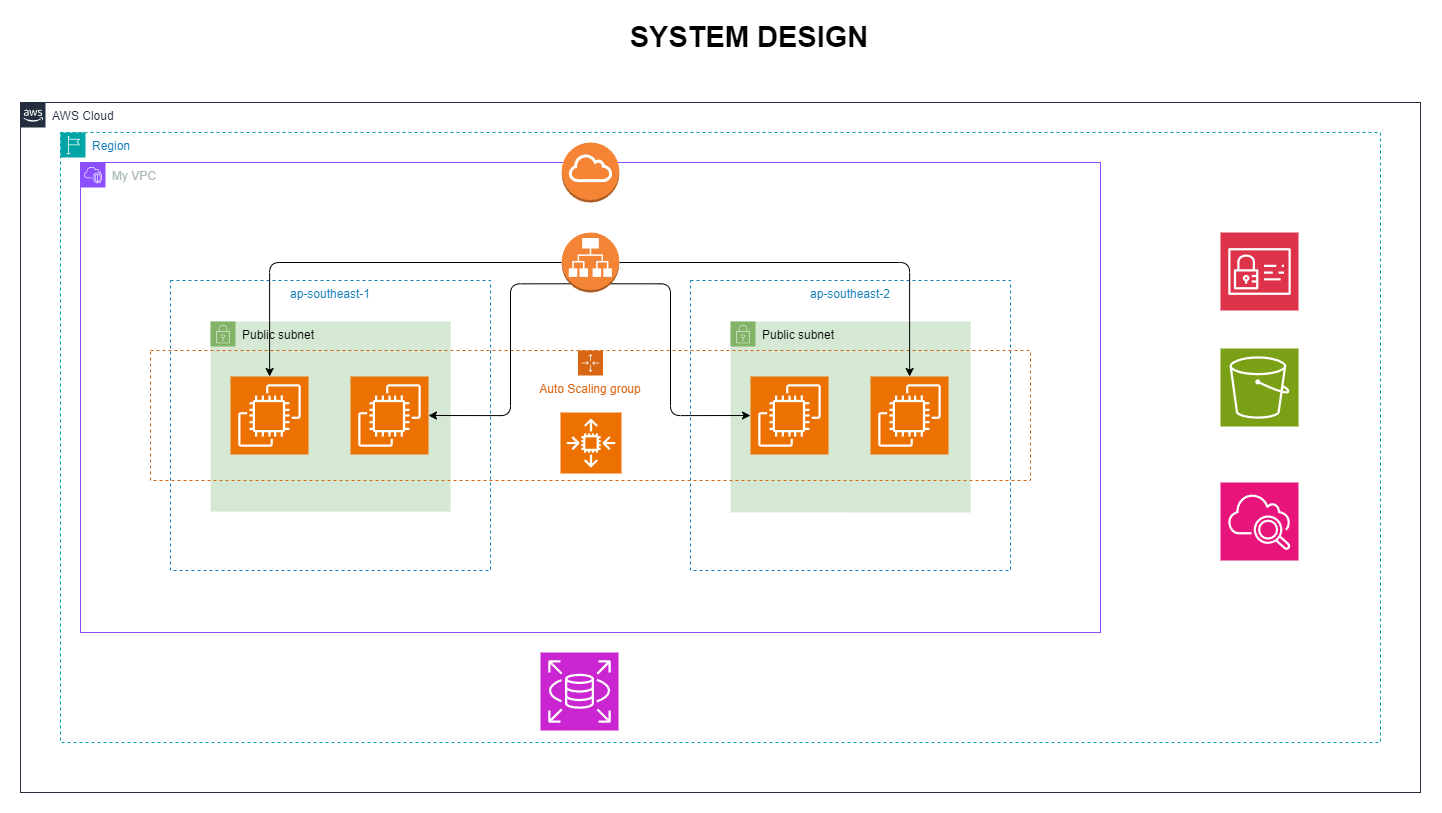

The diagram above was exported from draw.io. Its source (the exported page's mxGraphModel, read from the mxfile embedded in the PNG):
<mxGraphModel dx="1764" dy="2016" grid="1" gridSize="10" guides="1" tooltips="1" connect="1" arrows="1" fold="1" page="1" pageScale="1" pageWidth="850" pageHeight="1100" math="0" shadow="0">
  <root>
    <mxCell id="0" />
    <mxCell id="1" parent="0" />
    <mxCell id="HrL9pW3E0HjqylSX_Jq9-5" value="AWS Cloud" style="points=[[0,0],[0.25,0],[0.5,0],[0.75,0],[1,0],[1,0.25],[1,0.5],[1,0.75],[1,1],[0.75,1],[0.5,1],[0.25,1],[0,1],[0,0.75],[0,0.5],[0,0.25]];outlineConnect=0;gradientColor=none;html=1;whiteSpace=wrap;fontSize=12;fontStyle=0;container=1;pointerEvents=0;collapsible=0;recursiveResize=0;shape=mxgraph.aws4.group;grIcon=mxgraph.aws4.group_aws_cloud_alt;strokeColor=#232F3E;fillColor=none;verticalAlign=top;align=left;spacingLeft=30;fontColor=#232F3E;dashed=0;" vertex="1" parent="1">
      <mxGeometry x="120" y="-320" width="1400" height="690" as="geometry" />
    </mxCell>
    <mxCell id="HrL9pW3E0HjqylSX_Jq9-8" value="Region" style="points=[[0,0],[0.25,0],[0.5,0],[0.75,0],[1,0],[1,0.25],[1,0.5],[1,0.75],[1,1],[0.75,1],[0.5,1],[0.25,1],[0,1],[0,0.75],[0,0.5],[0,0.25]];outlineConnect=0;gradientColor=none;html=1;whiteSpace=wrap;fontSize=12;fontStyle=0;container=1;pointerEvents=0;collapsible=0;recursiveResize=0;shape=mxgraph.aws4.group;grIcon=mxgraph.aws4.group_region;strokeColor=#00A4A6;fillColor=none;verticalAlign=top;align=left;spacingLeft=30;fontColor=#147EBA;dashed=1;" vertex="1" parent="HrL9pW3E0HjqylSX_Jq9-5">
      <mxGeometry x="40" y="30" width="1320" height="610" as="geometry" />
    </mxCell>
    <mxCell id="HrL9pW3E0HjqylSX_Jq9-50" value="" style="sketch=0;points=[[0,0,0],[0.25,0,0],[0.5,0,0],[0.75,0,0],[1,0,0],[0,1,0],[0.25,1,0],[0.5,1,0],[0.75,1,0],[1,1,0],[0,0.25,0],[0,0.5,0],[0,0.75,0],[1,0.25,0],[1,0.5,0],[1,0.75,0]];outlineConnect=0;fontColor=#232F3E;fillColor=#C925D1;strokeColor=#ffffff;dashed=0;verticalLabelPosition=bottom;verticalAlign=top;align=center;html=1;fontSize=12;fontStyle=0;aspect=fixed;shape=mxgraph.aws4.resourceIcon;resIcon=mxgraph.aws4.rds;" vertex="1" parent="HrL9pW3E0HjqylSX_Jq9-8">
      <mxGeometry x="480" y="520" width="78" height="78" as="geometry" />
    </mxCell>
    <mxCell id="HrL9pW3E0HjqylSX_Jq9-47" value="" style="sketch=0;points=[[0,0,0],[0.25,0,0],[0.5,0,0],[0.75,0,0],[1,0,0],[0,1,0],[0.25,1,0],[0.5,1,0],[0.75,1,0],[1,1,0],[0,0.25,0],[0,0.5,0],[0,0.75,0],[1,0.25,0],[1,0.5,0],[1,0.75,0]];outlineConnect=0;fontColor=#232F3E;fillColor=#DD344C;strokeColor=#ffffff;dashed=0;verticalLabelPosition=bottom;verticalAlign=top;align=center;html=1;fontSize=12;fontStyle=0;aspect=fixed;shape=mxgraph.aws4.resourceIcon;resIcon=mxgraph.aws4.identity_and_access_management;" vertex="1" parent="HrL9pW3E0HjqylSX_Jq9-5">
      <mxGeometry x="1200" y="130" width="78" height="78" as="geometry" />
    </mxCell>
    <mxCell id="HrL9pW3E0HjqylSX_Jq9-48" value="" style="sketch=0;points=[[0,0,0],[0.25,0,0],[0.5,0,0],[0.75,0,0],[1,0,0],[0,1,0],[0.25,1,0],[0.5,1,0],[0.75,1,0],[1,1,0],[0,0.25,0],[0,0.5,0],[0,0.75,0],[1,0.25,0],[1,0.5,0],[1,0.75,0]];outlineConnect=0;fontColor=#232F3E;fillColor=#7AA116;strokeColor=#ffffff;dashed=0;verticalLabelPosition=bottom;verticalAlign=top;align=center;html=1;fontSize=12;fontStyle=0;aspect=fixed;shape=mxgraph.aws4.resourceIcon;resIcon=mxgraph.aws4.s3;" vertex="1" parent="HrL9pW3E0HjqylSX_Jq9-5">
      <mxGeometry x="1200" y="246" width="78" height="78" as="geometry" />
    </mxCell>
    <mxCell id="HrL9pW3E0HjqylSX_Jq9-49" value="" style="sketch=0;points=[[0,0,0],[0.25,0,0],[0.5,0,0],[0.75,0,0],[1,0,0],[0,1,0],[0.25,1,0],[0.5,1,0],[0.75,1,0],[1,1,0],[0,0.25,0],[0,0.5,0],[0,0.75,0],[1,0.25,0],[1,0.5,0],[1,0.75,0]];points=[[0,0,0],[0.25,0,0],[0.5,0,0],[0.75,0,0],[1,0,0],[0,1,0],[0.25,1,0],[0.5,1,0],[0.75,1,0],[1,1,0],[0,0.25,0],[0,0.5,0],[0,0.75,0],[1,0.25,0],[1,0.5,0],[1,0.75,0]];outlineConnect=0;fontColor=#232F3E;fillColor=#E7157B;strokeColor=#ffffff;dashed=0;verticalLabelPosition=bottom;verticalAlign=top;align=center;html=1;fontSize=12;fontStyle=0;aspect=fixed;shape=mxgraph.aws4.resourceIcon;resIcon=mxgraph.aws4.cloudwatch_2;" vertex="1" parent="HrL9pW3E0HjqylSX_Jq9-5">
      <mxGeometry x="1200" y="380" width="78" height="78" as="geometry" />
    </mxCell>
    <mxCell id="HrL9pW3E0HjqylSX_Jq9-11" value="My VPC&lt;div&gt;&lt;br&gt;&lt;/div&gt;" style="points=[[0,0],[0.25,0],[0.5,0],[0.75,0],[1,0],[1,0.25],[1,0.5],[1,0.75],[1,1],[0.75,1],[0.5,1],[0.25,1],[0,1],[0,0.75],[0,0.5],[0,0.25]];outlineConnect=0;gradientColor=none;html=1;whiteSpace=wrap;fontSize=12;fontStyle=0;container=1;pointerEvents=0;collapsible=0;recursiveResize=0;shape=mxgraph.aws4.group;grIcon=mxgraph.aws4.group_vpc2;strokeColor=#8C4FFF;fillColor=none;verticalAlign=top;align=left;spacingLeft=30;fontColor=#AAB7B8;dashed=0;" vertex="1" parent="1">
      <mxGeometry x="180" y="-260" width="1020" height="470" as="geometry" />
    </mxCell>
    <mxCell id="HrL9pW3E0HjqylSX_Jq9-21" value="ap-southeast-1" style="fillColor=none;strokeColor=#147EBA;dashed=1;verticalAlign=top;fontStyle=0;fontColor=#147EBA;whiteSpace=wrap;html=1;" vertex="1" parent="HrL9pW3E0HjqylSX_Jq9-11">
      <mxGeometry x="90" y="118" width="320" height="290" as="geometry" />
    </mxCell>
    <mxCell id="HrL9pW3E0HjqylSX_Jq9-17" value="ap-southeast-2" style="fillColor=none;strokeColor=#147EBA;dashed=1;verticalAlign=top;fontStyle=0;fontColor=#147EBA;whiteSpace=wrap;html=1;" vertex="1" parent="HrL9pW3E0HjqylSX_Jq9-11">
      <mxGeometry x="610" y="118" width="320" height="290" as="geometry" />
    </mxCell>
    <mxCell id="HrL9pW3E0HjqylSX_Jq9-24" value="Public subnet" style="points=[[0,0],[0.25,0],[0.5,0],[0.75,0],[1,0],[1,0.25],[1,0.5],[1,0.75],[1,1],[0.75,1],[0.5,1],[0.25,1],[0,1],[0,0.75],[0,0.5],[0,0.25]];outlineConnect=0;html=1;whiteSpace=wrap;fontSize=12;fontStyle=0;container=1;pointerEvents=0;collapsible=0;recursiveResize=0;shape=mxgraph.aws4.group;grIcon=mxgraph.aws4.group_security_group;grStroke=0;strokeColor=#82b366;fillColor=#d5e8d4;verticalAlign=top;align=left;spacingLeft=30;dashed=0;" vertex="1" parent="HrL9pW3E0HjqylSX_Jq9-11">
      <mxGeometry x="130" y="159" width="240" height="190" as="geometry" />
    </mxCell>
    <mxCell id="HrL9pW3E0HjqylSX_Jq9-27" value="Public subnet" style="points=[[0,0],[0.25,0],[0.5,0],[0.75,0],[1,0],[1,0.25],[1,0.5],[1,0.75],[1,1],[0.75,1],[0.5,1],[0.25,1],[0,1],[0,0.75],[0,0.5],[0,0.25]];outlineConnect=0;html=1;whiteSpace=wrap;fontSize=12;fontStyle=0;container=1;pointerEvents=0;collapsible=0;recursiveResize=0;shape=mxgraph.aws4.group;grIcon=mxgraph.aws4.group_security_group;grStroke=0;strokeColor=#82b366;fillColor=#d5e8d4;verticalAlign=top;align=left;spacingLeft=30;dashed=0;" vertex="1" parent="HrL9pW3E0HjqylSX_Jq9-11">
      <mxGeometry x="650" y="159" width="240" height="191" as="geometry" />
    </mxCell>
    <mxCell id="HrL9pW3E0HjqylSX_Jq9-22" value="Auto Scaling group" style="points=[[0,0],[0.25,0],[0.5,0],[0.75,0],[1,0],[1,0.25],[1,0.5],[1,0.75],[1,1],[0.75,1],[0.5,1],[0.25,1],[0,1],[0,0.75],[0,0.5],[0,0.25]];outlineConnect=0;gradientColor=none;html=1;whiteSpace=wrap;fontSize=12;fontStyle=0;container=1;pointerEvents=0;collapsible=0;recursiveResize=0;shape=mxgraph.aws4.groupCenter;grIcon=mxgraph.aws4.group_auto_scaling_group;grStroke=1;strokeColor=#D86613;fillColor=none;verticalAlign=top;align=center;fontColor=#D86613;dashed=1;spacingTop=25;" vertex="1" parent="HrL9pW3E0HjqylSX_Jq9-11">
      <mxGeometry x="70" y="188" width="880" height="130" as="geometry" />
    </mxCell>
    <mxCell id="HrL9pW3E0HjqylSX_Jq9-44" value="" style="sketch=0;points=[[0,0,0],[0.25,0,0],[0.5,0,0],[0.75,0,0],[1,0,0],[0,1,0],[0.25,1,0],[0.5,1,0],[0.75,1,0],[1,1,0],[0,0.25,0],[0,0.5,0],[0,0.75,0],[1,0.25,0],[1,0.5,0],[1,0.75,0]];outlineConnect=0;fontColor=#232F3E;fillColor=#ED7100;strokeColor=#ffffff;dashed=0;verticalLabelPosition=bottom;verticalAlign=top;align=center;html=1;fontSize=12;fontStyle=0;aspect=fixed;shape=mxgraph.aws4.resourceIcon;resIcon=mxgraph.aws4.ec2;" vertex="1" parent="HrL9pW3E0HjqylSX_Jq9-22">
      <mxGeometry x="600" y="26" width="78" height="78" as="geometry" />
    </mxCell>
    <mxCell id="HrL9pW3E0HjqylSX_Jq9-36" value="" style="sketch=0;points=[[0,0,0],[0.25,0,0],[0.5,0,0],[0.75,0,0],[1,0,0],[0,1,0],[0.25,1,0],[0.5,1,0],[0.75,1,0],[1,1,0],[0,0.25,0],[0,0.5,0],[0,0.75,0],[1,0.25,0],[1,0.5,0],[1,0.75,0]];outlineConnect=0;fontColor=#232F3E;fillColor=#ED7100;strokeColor=#ffffff;dashed=0;verticalLabelPosition=bottom;verticalAlign=top;align=center;html=1;fontSize=12;fontStyle=0;aspect=fixed;shape=mxgraph.aws4.resourceIcon;resIcon=mxgraph.aws4.ec2;" vertex="1" parent="HrL9pW3E0HjqylSX_Jq9-22">
      <mxGeometry x="200" y="26" width="78" height="78" as="geometry" />
    </mxCell>
    <mxCell id="HrL9pW3E0HjqylSX_Jq9-59" value="" style="sketch=0;points=[[0,0,0],[0.25,0,0],[0.5,0,0],[0.75,0,0],[1,0,0],[0,1,0],[0.25,1,0],[0.5,1,0],[0.75,1,0],[1,1,0],[0,0.25,0],[0,0.5,0],[0,0.75,0],[1,0.25,0],[1,0.5,0],[1,0.75,0]];outlineConnect=0;fontColor=#232F3E;fillColor=#ED7100;strokeColor=#ffffff;dashed=0;verticalLabelPosition=bottom;verticalAlign=top;align=center;html=1;fontSize=12;fontStyle=0;aspect=fixed;shape=mxgraph.aws4.resourceIcon;resIcon=mxgraph.aws4.auto_scaling2;" vertex="1" parent="HrL9pW3E0HjqylSX_Jq9-22">
      <mxGeometry x="410" y="62" width="61" height="61" as="geometry" />
    </mxCell>
    <mxCell id="HrL9pW3E0HjqylSX_Jq9-28" value="" style="sketch=0;points=[[0,0,0],[0.25,0,0],[0.5,0,0],[0.75,0,0],[1,0,0],[0,1,0],[0.25,1,0],[0.5,1,0],[0.75,1,0],[1,1,0],[0,0.25,0],[0,0.5,0],[0,0.75,0],[1,0.25,0],[1,0.5,0],[1,0.75,0]];outlineConnect=0;fontColor=#232F3E;fillColor=#ED7100;strokeColor=#ffffff;dashed=0;verticalLabelPosition=bottom;verticalAlign=top;align=center;html=1;fontSize=12;fontStyle=0;aspect=fixed;shape=mxgraph.aws4.resourceIcon;resIcon=mxgraph.aws4.ec2;" vertex="1" parent="HrL9pW3E0HjqylSX_Jq9-11">
      <mxGeometry x="150" y="214" width="78" height="78" as="geometry" />
    </mxCell>
    <mxCell id="HrL9pW3E0HjqylSX_Jq9-45" value="" style="sketch=0;points=[[0,0,0],[0.25,0,0],[0.5,0,0],[0.75,0,0],[1,0,0],[0,1,0],[0.25,1,0],[0.5,1,0],[0.75,1,0],[1,1,0],[0,0.25,0],[0,0.5,0],[0,0.75,0],[1,0.25,0],[1,0.5,0],[1,0.75,0]];outlineConnect=0;fontColor=#232F3E;fillColor=#ED7100;strokeColor=#ffffff;dashed=0;verticalLabelPosition=bottom;verticalAlign=top;align=center;html=1;fontSize=12;fontStyle=0;aspect=fixed;shape=mxgraph.aws4.resourceIcon;resIcon=mxgraph.aws4.ec2;" vertex="1" parent="HrL9pW3E0HjqylSX_Jq9-11">
      <mxGeometry x="790" y="214" width="78" height="78" as="geometry" />
    </mxCell>
    <mxCell id="HrL9pW3E0HjqylSX_Jq9-52" value="" style="outlineConnect=0;dashed=0;verticalLabelPosition=bottom;verticalAlign=top;align=center;html=1;shape=mxgraph.aws3.internet_gateway;fillColor=#F58534;gradientColor=none;" vertex="1" parent="HrL9pW3E0HjqylSX_Jq9-11">
      <mxGeometry x="481.25" y="-20" width="57.5" height="60" as="geometry" />
    </mxCell>
    <mxCell id="HrL9pW3E0HjqylSX_Jq9-56" style="edgeStyle=orthogonalEdgeStyle;rounded=1;orthogonalLoop=1;jettySize=auto;html=1;curved=0;" edge="1" parent="HrL9pW3E0HjqylSX_Jq9-11" source="HrL9pW3E0HjqylSX_Jq9-53" target="HrL9pW3E0HjqylSX_Jq9-45">
      <mxGeometry relative="1" as="geometry" />
    </mxCell>
    <mxCell id="HrL9pW3E0HjqylSX_Jq9-58" style="edgeStyle=orthogonalEdgeStyle;rounded=1;orthogonalLoop=1;jettySize=auto;html=1;curved=0;" edge="1" parent="HrL9pW3E0HjqylSX_Jq9-11" source="HrL9pW3E0HjqylSX_Jq9-53" target="HrL9pW3E0HjqylSX_Jq9-28">
      <mxGeometry relative="1" as="geometry" />
    </mxCell>
    <mxCell id="HrL9pW3E0HjqylSX_Jq9-53" value="" style="outlineConnect=0;dashed=0;verticalLabelPosition=bottom;verticalAlign=top;align=center;html=1;shape=mxgraph.aws3.application_load_balancer;fillColor=#F58536;gradientColor=none;" vertex="1" parent="HrL9pW3E0HjqylSX_Jq9-11">
      <mxGeometry x="481.25" y="70" width="57.5" height="60" as="geometry" />
    </mxCell>
    <mxCell id="HrL9pW3E0HjqylSX_Jq9-55" style="edgeStyle=orthogonalEdgeStyle;rounded=1;orthogonalLoop=1;jettySize=auto;html=1;exitX=0.855;exitY=0.855;exitDx=0;exitDy=0;exitPerimeter=0;entryX=0;entryY=0.5;entryDx=0;entryDy=0;entryPerimeter=0;curved=0;" edge="1" parent="HrL9pW3E0HjqylSX_Jq9-11" source="HrL9pW3E0HjqylSX_Jq9-53" target="HrL9pW3E0HjqylSX_Jq9-44">
      <mxGeometry relative="1" as="geometry">
        <Array as="points">
          <mxPoint x="590" y="121" />
          <mxPoint x="590" y="253" />
        </Array>
      </mxGeometry>
    </mxCell>
    <mxCell id="HrL9pW3E0HjqylSX_Jq9-57" style="edgeStyle=orthogonalEdgeStyle;rounded=1;orthogonalLoop=1;jettySize=auto;html=1;exitX=0.145;exitY=0.855;exitDx=0;exitDy=0;exitPerimeter=0;entryX=1;entryY=0.5;entryDx=0;entryDy=0;entryPerimeter=0;curved=0;" edge="1" parent="HrL9pW3E0HjqylSX_Jq9-11" source="HrL9pW3E0HjqylSX_Jq9-53" target="HrL9pW3E0HjqylSX_Jq9-36">
      <mxGeometry relative="1" as="geometry">
        <Array as="points">
          <mxPoint x="430" y="121" />
          <mxPoint x="430" y="253" />
        </Array>
      </mxGeometry>
    </mxCell>
    <mxCell id="HrL9pW3E0HjqylSX_Jq9-60" value="&lt;b style=&quot;font-size: 29px;&quot;&gt;SYSTEM DESIGN&lt;/b&gt;" style="text;html=1;align=center;verticalAlign=middle;whiteSpace=wrap;rounded=0;fontSize=29;" vertex="1" parent="1">
      <mxGeometry x="718" y="-400" width="262" height="30" as="geometry" />
    </mxCell>
  </root>
</mxGraphModel>